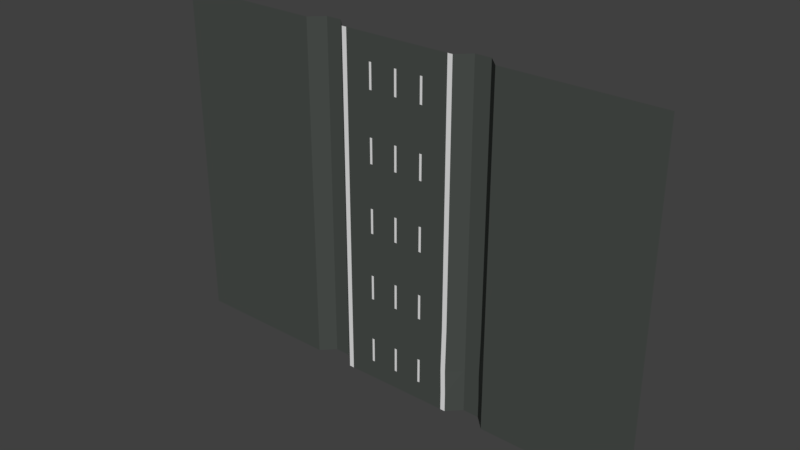 # Source: road.v002.blend  (saved by Blender 2.79.0; exported with 4.5.12 LTS)
import bpy
from mathutils import Matrix  # noqa: F401  (used for matrix-valued properties, if any)

bpy.ops.wm.read_factory_settings(use_empty=True)
scene = bpy.context.scene
scene.name = 'Scene'

# ---- collections
col_collection_1 = bpy.data.collections.new('Collection 1'); scene.collection.children.link(col_collection_1)

# ---- materials (node trees are filled in below, after node groups)
mat_grau = bpy.data.materials.new('grau')
mat_grau.alpha_threshold = 0.0
mat_grau.use_transparent_shadow = False
mat_grau.diffuse_color = (0.06806, 0.07658, 0.07013, 1.0)
mat_grau.roughness = 0.5
mat_wei = bpy.data.materials.new('weiß')
mat_wei.alpha_threshold = 0.0
mat_wei.use_transparent_shadow = False
mat_wei.roughness = 0.5

# ---- material node trees

# ---- world
world_world = bpy.data.worlds.new('World'); scene.world = world_world
world_world.color = (0.05088, 0.05088, 0.05088)
world_world.use_sun_shadow = False
world_world.sun_shadow_jitter_overblur = 0.0
world_world.cycles.sampling_method = 'MANUAL'

# ---- meshes
me_plane = bpy.data.meshes.new('Plane')
me_plane.from_pydata([(-2.35, 0.0, 0.0), (2.353, 0.0, 0.0), (-2.35, -6.018e-07, -13.77), (2.35, -6.006e-07, -13.74), (-2.85, 0.5, 0.002759), (2.85, 0.5, -0.001404), (-2.85, 0.5, -13.75), (2.85, 0.5, -13.74), (-3.5, 0.5, 0.002759), (-3.5, 0.5, -13.74), (3.5, 0.5, -13.74), (3.503, 0.5, -0.001404), (-0.05, 0.0, 0.0), (-0.05, -6.012e-07, -13.75), (1.05, 0.0, 0.0), (1.05, -6.009e-07, -13.75), (-1.15, -6.015e-07, -13.76), (-1.15, 0.0, 0.0), (1.15, 0.0, 0.0), (1.15, -6.008e-07, -13.74), (0.05, -6.011e-07, -13.75), (0.05, -1.459e-13, -3.338e-06), (-1.05, 0.0, 0.0), (-1.05, -6.014e-07, -13.76), (-2.35, -4.488e-07, -10.27), (-2.35, -4.05e-07, -9.264), (-2.35, -3.284e-07, -7.512), (-2.35, -2.846e-07, -6.51), (-2.35, -2.08e-07, -4.758), (-2.35, -1.642e-07, -3.756), (-2.35, -8.761e-08, -2.004), (-2.35, -4.381e-08, -1.002), (2.353, -4.366e-08, -0.9989), (2.353, -8.732e-08, -1.998), (2.353, -1.638e-07, -3.746), (2.353, -2.074e-07, -4.745), (2.353, -2.839e-07, -6.494), (2.353, -3.275e-07, -7.493), (2.353, -4.04e-07, -9.242), (2.353, -4.476e-07, -10.24), (-2.85, 0.5, -10.25), (-2.85, 0.5, -9.251), (-2.85, 0.5, -7.5), (-2.85, 0.5, -6.5), (-2.85, 0.5, -4.749), (-2.85, 0.5, -3.749), (-2.85, 0.5, -1.998), (-2.85, 0.5, -0.9979), (2.85, 0.5, -1.0), (2.85, 0.5, -1.999), (2.85, 0.5, -3.748), (2.85, 0.5, -4.747), (2.85, 0.5, -6.495), (2.85, 0.5, -7.494), (2.85, 0.5, -9.243), (2.85, 0.5, -10.24), (-3.5, 0.5, -10.24), (-3.5, 0.5, -9.239), (-3.5, 0.5, -7.49), (-3.5, 0.5, -6.491), (-3.5, 0.5, -4.742), (-3.5, 0.5, -3.744), (-3.5, 0.5, -1.995), (-3.5, 0.5, -0.9961), (3.503, 0.5, -1.0), (3.503, 0.5, -1.999), (3.503, 0.5, -3.748), (3.503, 0.5, -4.747), (3.503, 0.5, -6.495), (3.503, 0.5, -7.494), (3.503, 0.5, -9.243), (3.503, 0.5, -10.24), (-0.05, -4.374e-08, -1.001), (-0.05, -8.746e-08, -2.001), (-0.05, -1.64e-07, -3.751), (-0.05, -2.077e-07, -4.752), (-0.05, -2.842e-07, -6.502), (-0.05, -3.279e-07, -7.502), (-0.05, -4.045e-07, -9.253), (-0.05, -4.482e-07, -10.25), (1.05, -4.37e-08, -0.9997), (1.05, -8.739e-08, -1.999), (1.05, -1.639e-07, -3.749), (1.05, -2.076e-07, -4.748), (1.05, -2.84e-07, -6.498), (1.05, -3.277e-07, -7.498), (1.05, -4.042e-07, -9.247), (1.05, -4.479e-07, -10.25), (-1.15, -4.378e-08, -1.001), (-1.15, -8.754e-08, -2.003), (-1.15, -1.641e-07, -3.754), (-1.15, -2.078e-07, -4.755), (-1.15, -2.844e-07, -6.506), (-1.15, -3.282e-07, -7.507), (-1.15, -4.047e-07, -9.259), (-1.15, -4.485e-07, -10.26), (1.15, -4.369e-08, -0.9996), (1.15, -8.738e-08, -1.999), (1.15, -1.638e-07, -3.748), (1.15, -2.075e-07, -4.748), (1.15, -2.84e-07, -6.497), (1.15, -3.277e-07, -7.497), (1.15, -4.042e-07, -9.246), (1.15, -4.478e-07, -10.25), (0.05, -4.373e-08, -1.0), (0.05, -8.744e-08, -2.0), (0.05, -1.639e-07, -3.751), (0.05, -2.077e-07, -4.751), (0.05, -2.842e-07, -6.501), (0.05, -3.279e-07, -7.501), (0.05, -4.044e-07, -9.251), (0.05, -4.481e-07, -10.25), (-1.05, -4.377e-08, -1.001), (-1.05, -8.752e-08, -2.002), (-1.05, -1.641e-07, -3.753), (-1.05, -2.078e-07, -4.754), (-1.05, -2.844e-07, -6.505), (-1.05, -3.281e-07, -7.506), (-1.05, -4.047e-07, -9.257), (-1.05, -4.484e-07, -10.26), (-2.15, -6.017e-07, -13.77), (-2.15, 0.0, 0.0), (-2.15, -4.38e-08, -1.002), (-2.15, -8.759e-08, -2.004), (-2.15, -1.642e-07, -3.756), (-2.15, -2.08e-07, -4.757), (-2.15, -2.845e-07, -6.509), (-2.15, -3.283e-07, -7.511), (-2.15, -4.049e-07, -9.263), (-2.15, -4.487e-07, -10.26), (2.153, 0.0, 0.0), (2.15, -6.007e-07, -13.74), (2.153, -4.367e-08, -0.9991), (2.153, -8.734e-08, -1.998), (2.153, -1.638e-07, -3.747), (2.153, -2.075e-07, -4.746), (2.153, -2.839e-07, -6.495), (2.153, -3.276e-07, -7.494), (2.153, -4.04e-07, -9.243), (2.153, -4.477e-07, -10.24), (2.325, -5.241e-07, -11.99), (2.85, 0.5, -11.99), (3.474, 0.5, -11.99), (-0.05, -5.247e-07, -12.0), (1.05, -5.244e-07, -12.0), (-1.15, -5.25e-07, -12.01), (1.15, -5.243e-07, -12.0), (0.05, -5.246e-07, -12.0), (-1.05, -5.249e-07, -12.01), (-2.35, -5.253e-07, -12.02), (-2.85, 0.5, -12.0), (-3.5, 0.5, -11.99), (-2.15, -5.252e-07, -12.02), (2.125, -5.242e-07, -11.99), (2.35, -5.678e-07, -12.99), (2.85, 0.5, -12.99), (3.5, 0.5, -12.99), (-0.05, -5.684e-07, -13.0), (1.05, -5.681e-07, -13.0), (-1.15, -5.687e-07, -13.01), (1.15, -5.68e-07, -12.99), (0.05, -5.683e-07, -13.0), (-1.05, -5.686e-07, -13.01), (-2.15, -5.689e-07, -13.02), (2.15, -5.679e-07, -12.99), (-2.35, -5.69e-07, -13.02), (-2.85, 0.5, -13.0), (-3.5, 0.5, -12.99), (-10.0, -3.605e-09, 0.002757), (-10.0, -6.042e-07, -13.74), (-10.0, -4.512e-07, -10.24), (-10.0, -4.076e-07, -9.239), (-10.0, -3.311e-07, -7.49), (-10.0, -2.875e-07, -6.491), (-10.0, -2.11e-07, -4.742), (-10.0, -1.674e-07, -3.744), (-10.0, -9.092e-08, -1.995), (-10.0, -4.727e-08, -0.9961), (-10.0, -5.277e-07, -11.99), (-10.0, -5.714e-07, -12.99), (-4.0, -1.636e-07, -3.744), (-4.0, -2.073e-07, -4.742), (-4.0, 1.206e-10, 0.002758), (-4.0, -4.354e-08, -0.9961), (-4.0, -3.274e-07, -7.49), (-4.0, -4.038e-07, -9.239), (-4.0, -5.677e-07, -12.99), (-4.0, -6.004e-07, -13.74), (-4.0, -8.72e-08, -1.995), (-4.0, -2.837e-07, -6.491), (-4.0, -4.475e-07, -10.24), (-4.0, -5.24e-07, -11.99), (3.5, 0.5, -13.74), (3.503, 0.5, -0.001404), (3.503, 0.5, -1.0), (3.503, 0.5, -1.999), (3.503, 0.5, -3.748), (3.503, 0.5, -4.747), (3.503, 0.5, -6.495), (3.503, 0.5, -7.494), (3.503, 0.5, -9.243), (3.503, 0.5, -10.24), (3.475, 0.5, -11.99), (3.5, 0.5, -12.99), (4.0, -6.006e-07, -13.74), (3.994, -6.139e-11, -0.001404), (3.994, -4.372e-08, -1.0), (3.994, -8.738e-08, -1.999), (3.994, -1.638e-07, -3.748), (3.994, -2.075e-07, -4.747), (3.994, -2.839e-07, -6.495), (3.994, -3.276e-07, -7.494), (3.994, -4.04e-07, -9.243), (3.994, -4.477e-07, -10.24), (4.0, -5.241e-07, -11.99), (4.0, -5.678e-07, -12.99), (10.0, -6.006e-07, -13.74), (10.0, -6.139e-11, -0.001404), (10.0, -4.372e-08, -1.0), (10.0, -8.738e-08, -1.999), (10.0, -1.638e-07, -3.748), (10.0, -2.075e-07, -4.747), (10.0, -2.839e-07, -6.495), (10.0, -3.276e-07, -7.494), (10.0, -4.04e-07, -9.243), (10.0, -4.477e-07, -10.24), (10.0, -5.241e-07, -11.99), (10.0, -5.678e-07, -12.99)], [], [(164, 154, 3, 131), (32, 1, 5, 48), (165, 2, 6, 166), (166, 6, 9, 167), (48, 5, 11, 64), (162, 157, 13, 23), (161, 158, 15, 20), (163, 159, 16, 120), (158, 160, 19, 15), (157, 161, 20, 13), (159, 162, 23, 16), (17, 22, 112, 88), (88, 112, 113, 89), (89, 113, 114, 90), (90, 114, 115, 91), (91, 115, 116, 92), (92, 116, 117, 93), (93, 117, 118, 94), (94, 118, 119, 95), (12, 21, 104, 72), (72, 104, 105, 73), (73, 105, 106, 74), (74, 106, 107, 75), (75, 107, 108, 76), (76, 108, 109, 77), (77, 109, 110, 78), (78, 110, 111, 79), (14, 18, 96, 80), (80, 96, 97, 81), (81, 97, 98, 82), (82, 98, 99, 83), (83, 99, 100, 84), (84, 100, 101, 85), (85, 101, 102, 86), (86, 102, 103, 87), (121, 17, 88, 122), (122, 88, 89, 123), (123, 89, 90, 124), (124, 90, 91, 125), (125, 91, 92, 126), (126, 92, 93, 127), (127, 93, 94, 128), (128, 94, 95, 129), (21, 14, 80, 104), (104, 80, 81, 105), (105, 81, 82, 106), (106, 82, 83, 107), (107, 83, 84, 108), (108, 84, 85, 109), (109, 85, 86, 110), (110, 86, 87, 111), (22, 12, 72, 112), (112, 72, 73, 113), (113, 73, 74, 114), (114, 74, 75, 115), (115, 75, 76, 116), (116, 76, 77, 117), (117, 77, 78, 118), (118, 78, 79, 119), (141, 55, 71, 142), (55, 54, 70, 71), (54, 53, 69, 70), (53, 52, 68, 69), (52, 51, 67, 68), (51, 50, 66, 67), (50, 49, 65, 66), (49, 48, 64, 65), (4, 47, 63, 8), (47, 46, 62, 63), (46, 45, 61, 62), (45, 44, 60, 61), (44, 43, 59, 60), (43, 42, 58, 59), (42, 41, 57, 58), (41, 40, 56, 57), (0, 31, 47, 4), (31, 30, 46, 47), (30, 29, 45, 46), (29, 28, 44, 45), (28, 27, 43, 44), (27, 26, 42, 43), (26, 25, 41, 42), (25, 24, 40, 41), (140, 39, 55, 141), (39, 38, 54, 55), (38, 37, 53, 54), (37, 36, 52, 53), (36, 35, 51, 52), (35, 34, 50, 51), (34, 33, 49, 50), (33, 32, 48, 49), (130, 1, 32, 132), (132, 32, 33, 133), (133, 33, 34, 134), (134, 34, 35, 135), (135, 35, 36, 136), (136, 36, 37, 137), (137, 37, 38, 138), (138, 38, 39, 139), (25, 128, 129, 24), (26, 127, 128, 25), (27, 126, 127, 26), (28, 125, 126, 27), (29, 124, 125, 28), (30, 123, 124, 29), (31, 122, 123, 30), (0, 121, 122, 31), (165, 163, 120, 2), (102, 138, 139, 103), (101, 137, 138, 102), (100, 136, 137, 101), (99, 135, 136, 100), (98, 134, 135, 99), (97, 133, 134, 98), (96, 132, 133, 97), (18, 130, 132, 96), (160, 164, 131, 19), (103, 139, 153, 146), (24, 129, 152, 149), (154, 140, 141, 155), (155, 141, 142, 156), (95, 119, 148, 145), (79, 111, 147, 143), (87, 103, 146, 144), (129, 95, 145, 152), (111, 87, 144, 147), (119, 79, 143, 148), (40, 150, 151, 56), (24, 149, 150, 40), (139, 39, 140, 153), (7, 155, 156, 10), (3, 154, 155, 7), (146, 153, 164, 160), (149, 152, 163, 165), (145, 148, 162, 159), (143, 147, 161, 157), (144, 146, 160, 158), (152, 145, 159, 163), (147, 144, 158, 161), (148, 143, 157, 162), (150, 166, 167, 151), (149, 165, 166, 150), (153, 140, 154, 164), (180, 181, 174, 175), (182, 183, 177, 168), (184, 185, 171, 172), (186, 187, 169, 179), (188, 180, 175, 176), (189, 184, 172, 173), (190, 191, 178, 170), (183, 188, 176, 177), (191, 186, 179, 178), (181, 189, 173, 174), (185, 190, 170, 171), (57, 56, 190, 185), (60, 59, 189, 181), (151, 167, 186, 191), (63, 62, 188, 183), (56, 151, 191, 190), (59, 58, 184, 189), (62, 61, 180, 188), (167, 9, 187, 186), (58, 57, 185, 184), (8, 63, 183, 182), (61, 60, 181, 180), (64, 11, 193, 194), (156, 142, 202, 203), (71, 70, 200, 201), (142, 71, 201, 202), (68, 67, 197, 198), (65, 64, 194, 195), (10, 156, 203, 192), (69, 68, 198, 199), (66, 65, 195, 196), (70, 69, 199, 200), (67, 66, 196, 197), (200, 199, 211, 212), (197, 196, 208, 209), (194, 193, 205, 206), (201, 200, 212, 213), (198, 197, 209, 210), (195, 194, 206, 207), (202, 201, 213, 214), (199, 198, 210, 211), (196, 195, 207, 208), (203, 202, 214, 215), (192, 203, 215, 204), (206, 205, 217, 218), (213, 212, 224, 225), (210, 209, 221, 222), (207, 206, 218, 219), (214, 213, 225, 226), (211, 210, 222, 223), (208, 207, 219, 220), (215, 214, 226, 227), (204, 215, 227, 216), (212, 211, 223, 224), (209, 208, 220, 221)])
me_plane.polygons.foreach_set('material_index', [1, 0, 0, 0, 0, 0, 0, 0, 0, 0, 0, 0, 1, 0, 1, 0, 1, 0, 1, 0, 1, 0, 1, 0, 1, 0, 1, 0, 1, 0, 1, 0, 1, 0, 1, 0, 0, 0, 0, 0, 0, 0, 0, 0, 0, 0, 0, 0, 0, 0, 0, 0, 0, 0, 0, 0, 0, 0, 0, 0, 0, 0, 0, 0, 0, 0, 0, 0, 0, 0, 0, 0, 0, 0, 0, 0, 0, 0, 0, 0, 0, 0, 0, 0, 0, 0, 0, 0, 0, 0, 0, 1, 1, 1, 1, 1, 1, 1, 1, 1, 1, 1, 1, 1, 1, 1, 1, 1, 0, 0, 0, 0, 0, 0, 0, 0, 0, 0, 1, 0, 0, 0, 0, 0, 0, 0, 0, 0, 0, 1, 0, 0, 0, 1, 1, 1, 1, 0, 0, 0, 0, 0, 1, 0, 0, 0, 0, 0, 0, 0, 0, 0, 0, 0, 0, 0, 0, 0, 0, 0, 0, 0, 0, 0, 0, 0, 0, 0, 0, 0, 0, 0, 0, 0, 0, 0, 0, 0, 0, 0, 0, 0, 0, 0, 0, 0, 0, 0, 0, 0, 0, 0, 0, 0, 0, 0, 0, 0])
me_plane.materials.append(mat_grau)
me_plane.materials.append(mat_wei)
me_plane.use_remesh_preserve_volume = False
me_plane.use_remesh_preserve_attributes = False
me_plane.use_mirror_vertex_groups = False
me_plane.update()

# ---- objects
ob_plane = bpy.data.objects.new('Plane', me_plane)

# ---- transforms, parenting, visibility, modifiers, constraints
ob_plane.location = (0.0, 0.0, 0.0)
ob_plane.lineart.crease_threshold = 0.0

# ---- collection membership
col_collection_1.objects.link(ob_plane)

# ---- scene / render settings (as saved in the file)
scene.frame_start = 1; scene.frame_end = 250; scene.frame_set(1)
scene.render.engine = 'BLENDER_EEVEE_NEXT'
scene.render.resolution_percentage = 50
scene.render.dither_intensity = 0.0
scene.cycles.use_denoising = False
scene.cycles.samples = 128
scene.cycles.sampling_pattern = 'TABULATED_SOBOL'
scene.cycles.use_adaptive_sampling = False
scene.cycles.use_light_tree = False
scene.cycles.blur_glossy = 0.0
scene.cycles.sample_clamp_indirect = 0.0
scene.view_settings.view_transform = 'Standard'
bpy.context.view_layer.update()

# ---- added for rendering (the .blend has no active camera and no usable light): camera, sun
cam_auto = bpy.data.cameras.new('AutoCamera')
cam_auto.lens = 50.0
cam_auto.sensor_width = 36.0
cam_auto.clip_end = 1000.0
ob_auto_camera = bpy.data.objects.new('AutoCamera', cam_auto)
scene.collection.objects.link(ob_auto_camera)
ob_auto_camera.location = (22.4715, -26.7158, 11.0945)
ob_auto_camera.rotation_euler = (1.09748, -7.21219e-08, 0.694738)
scene.camera = ob_auto_camera
light_auto_sun = bpy.data.lights.new('AutoSun', 'SUN')
light_auto_sun.energy = 3.0
light_auto_sun.angle = 0.0523599
ob_auto_sun = bpy.data.objects.new('AutoSun', light_auto_sun)
scene.collection.objects.link(ob_auto_sun)
ob_auto_sun.rotation_euler = (0.872665, 0.174533, 0.523599)
bpy.context.view_layer.update()
